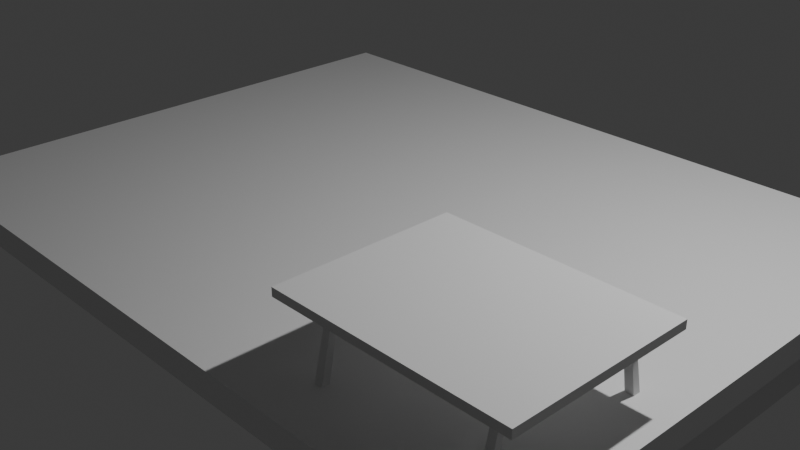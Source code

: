 # Source: Desk_plant_rom.blend  (saved by Blender 4.2.66; exported with 4.5.12 LTS)
import bpy
from mathutils import Matrix  # noqa: F401  (used for matrix-valued properties, if any)

bpy.ops.wm.read_factory_settings(use_empty=True)
scene = bpy.context.scene
scene.name = 'Scene'

# ---- collections
col_collection = bpy.data.collections.new('Collection'); scene.collection.children.link(col_collection)

# ---- materials (node trees are filled in below, after node groups)
mat_material = bpy.data.materials.new('Material')
mat_material.alpha_threshold = 0.0
mat_material.use_transparent_shadow = False
mat_material.roughness = 0.5
mat_material.line_color = (0.0, 0.0, 0.0, 1.0)

# ---- material node trees
mat_material.use_nodes = True; mat_material.node_tree.nodes.clear()
_N = mat_material.node_tree.nodes; _L = mat_material.node_tree.links
n0 = _N.new('ShaderNodeOutputMaterial'); n0.name = 'Material Output'; n0.location = (300, 300)
n1 = _N.new('ShaderNodeBsdfPrincipled'); n1.name = 'Principled BSDF'; n1.location = (10, 300)
n1.inputs[3].default_value = 1.45
_L.new(n1.outputs[0], n0.inputs[0])
n0.is_active_output = True

# ---- world
world_world = bpy.data.worlds.new('World'); scene.world = world_world
world_world.use_nodes = True; world_world.node_tree.nodes.clear()
_N = world_world.node_tree.nodes; _L = world_world.node_tree.links
n0 = _N.new('ShaderNodeOutputWorld'); n0.name = 'World Output'; n0.location = (300, 300)
n1 = _N.new('ShaderNodeBackground'); n1.name = 'Background'; n1.location = (10, 300)
n1.inputs[0].default_value = (0.05088, 0.05088, 0.05088, 1.0)
_L.new(n1.outputs[0], n0.inputs[0])
n0.is_active_output = True
world_world.color = (0.05088, 0.05088, 0.05088)
world_world.sun_shadow_jitter_overblur = 0.0

# ---- cameras
cam_camera = bpy.data.cameras.new('Camera')
cam_camera.clip_end = 100.0
cam_camera.ortho_scale = 7.314

# ---- lights
light_light = bpy.data.lights.new('Light', 'POINT')
light_light.energy = 1000.0
light_light.shadow_soft_size = 0.1

# ---- meshes
me_cube = bpy.data.meshes.new('Cube')
me_cube.from_pydata([(1.0, 1.0, 1.0), (1.0, 1.0, -1.0), (1.0, -1.0, 1.0), (1.0, -1.0, -1.0), (-1.0, 1.0, 1.0), (-1.0, 1.0, -1.0), (-1.0, -1.0, 1.0), (-1.0, -1.0, -1.0)], [], [(0, 4, 6, 2), (3, 2, 6, 7), (7, 6, 4, 5), (5, 1, 3, 7), (1, 0, 2, 3), (5, 4, 0, 1)])
_uv = me_cube.uv_layers.new(name='UVMap')
_uv.uv.foreach_set('vector', [0.625, 0.5, 0.875, 0.5, 0.875, 0.75, 0.625, 0.75, 0.375, 0.75, 0.625, 0.75, 0.625, 1.0, 0.375, 1.0, 0.375, 0.0, 0.625, 0.0, 0.625, 0.25, 0.375, 0.25, 0.125, 0.5, 0.375, 0.5, 0.375, 0.75, 0.125, 0.75, 0.375, 0.5, 0.625, 0.5, 0.625, 0.75, 0.375, 0.75, 0.375, 0.25, 0.625, 0.25, 0.625, 0.5, 0.375, 0.5])
me_cube.materials.append(mat_material)
me_cube.use_mirror_vertex_groups = False
me_cube.update()
me_cube_001 = bpy.data.meshes.new('Cube.001')
me_cube_001.from_pydata([(-1.0, -1.0, -1.0), (-1.0, -1.0, 1.0), (-1.0, 1.0, -1.0), (-1.0, 1.0, 1.0), (1.0, -1.0, -1.0), (1.0, -1.0, 1.0), (1.0, 1.0, -1.0), (1.0, 1.0, 1.0), (-1.0, -0.8731, -1.0), (-1.0, -0.8731, 1.0), (1.0, -0.8731, -1.0), (1.0, -0.8731, 1.0), (-1.0, 0.8728, 1.0), (1.0, 0.8728, -1.0), (-1.0, 0.8728, -1.0), (1.0, 0.8728, 1.0), (-1.0, -1.097, -1.0), (-1.0, -1.097, 1.0), (-1.0, 1.097, 1.0), (-1.0, 1.097, -1.0), (1.0, 1.097, -1.0), (1.0, 1.097, 1.0), (1.0, -1.097, 1.0), (1.0, -1.097, -1.0), (1.193, 1.193, -19.05), (-1.193, 1.193, -19.05), (-1.193, -1.193, -19.05), (1.193, -1.193, -19.05), (1.193, 1.309, -19.05), (-1.193, 1.309, -19.05), (-1.193, -1.309, -19.05), (1.193, -1.309, -19.05), (-48.25, -1.0, -1.0), (-48.25, -1.0, 1.0), (-48.25, 1.0, -1.0), (-48.25, 1.0, 1.0), (-46.25, -1.0, -1.0), (-46.25, -1.0, 1.0), (-46.25, 1.0, -1.0), (-46.25, 1.0, 1.0), (-48.25, -0.8731, -1.0), (-48.25, -0.8731, 1.0), (-46.25, -0.8731, -1.0), (-46.25, -0.8731, 1.0), (-48.25, 0.8728, 1.0), (-46.25, 0.8728, -1.0), (-48.25, 0.8728, -1.0), (-46.25, 0.8728, 1.0), (-48.25, -1.097, -1.0), (-48.25, -1.097, 1.0), (-48.25, 1.097, 1.0), (-48.25, 1.097, -1.0), (-46.25, 1.097, -1.0), (-46.25, 1.097, 1.0), (-46.25, -1.097, 1.0), (-46.25, -1.097, -1.0), (-46.06, 1.193, -19.05), (-48.45, 1.193, -19.05), (-48.45, -1.193, -19.05), (-46.06, -1.193, -19.05), (-46.06, 1.309, -19.05), (-48.45, 1.309, -19.05), (-48.45, -1.309, -19.05), (-46.06, -1.309, -19.05)], [], [(14, 12, 3, 2), (4, 5, 22, 23), (10, 11, 5, 4), (5, 1, 17, 22), (8, 10, 4, 0), (11, 9, 1, 5), (15, 12, 9, 11), (14, 13, 10, 8), (13, 15, 11, 10), (0, 1, 9, 8), (6, 7, 15, 13), (2, 6, 13, 14), (7, 3, 12, 15), (8, 9, 12, 14), (19, 18, 21, 20), (23, 22, 17, 16), (3, 7, 21, 18), (2, 3, 18, 19), (1, 0, 16, 17), (4, 23, 31, 27), (7, 6, 20, 21), (16, 0, 26, 30), (26, 27, 31, 30), (24, 25, 29, 28), (23, 16, 30, 31), (20, 6, 24, 28), (0, 4, 27, 26), (2, 19, 29, 25), (19, 20, 28, 29), (6, 2, 25, 24), (46, 44, 35, 34), (36, 37, 54, 55), (42, 43, 37, 36), (37, 33, 49, 54), (40, 42, 36, 32), (43, 41, 33, 37), (47, 44, 41, 43), (46, 45, 42, 40), (45, 47, 43, 42), (32, 33, 41, 40), (38, 39, 47, 45), (34, 38, 45, 46), (39, 35, 44, 47), (40, 41, 44, 46), (51, 50, 53, 52), (55, 54, 49, 48), (35, 39, 53, 50), (34, 35, 50, 51), (33, 32, 48, 49), (36, 55, 63, 59), (39, 38, 52, 53), (48, 32, 58, 62), (58, 59, 63, 62), (56, 57, 61, 60), (55, 48, 62, 63), (52, 38, 56, 60), (32, 36, 59, 58), (34, 51, 61, 57), (51, 52, 60, 61), (38, 34, 57, 56)])
_uv = me_cube_001.uv_layers.new(name='UVMap')
_uv.uv.foreach_set('vector', [0.375, 0.2341, 0.625, 0.2341, 0.625, 0.25, 0.375, 0.25, 0.375, 0.75, 0.625, 0.75, 0.625, 0.75, 0.375, 0.75, 0.375, 0.7341, 0.625, 0.7341, 0.625, 0.75, 0.375, 0.75, 0.625, 0.75, 0.875, 0.75, 0.875, 0.75, 0.625, 0.75, 0.125, 0.7341, 0.375, 0.7341, 0.375, 0.75, 0.125, 0.75, 0.625, 0.7341, 0.875, 0.7341, 0.875, 0.75, 0.625, 0.75, 0.625, 0.5159, 0.875, 0.5159, 0.875, 0.7341, 0.625, 0.7341, 0.125, 0.5159, 0.375, 0.5159, 0.375, 0.7341, 0.125, 0.7341, 0.375, 0.5159, 0.625, 0.5159, 0.625, 0.7341, 0.375, 0.7341, 0.375, 0.0, 0.625, 0.0, 0.625, 0.01587, 0.375, 0.01587, 0.375, 0.5, 0.625, 0.5, 0.625, 0.5159, 0.375, 0.5159, 0.125, 0.5, 0.375, 0.5, 0.375, 0.5159, 0.125, 0.5159, 0.625, 0.5, 0.875, 0.5, 0.875, 0.5159, 0.625, 0.5159, 0.375, 0.01587, 0.625, 0.01587, 0.625, 0.2341, 0.375, 0.2341, 0.375, 0.25, 0.625, 0.25, 0.625, 0.5, 0.375, 0.5, 0.375, 0.75, 0.625, 0.75, 0.625, 1.0, 0.375, 1.0, 0.875, 0.5, 0.625, 0.5, 0.625, 0.5, 0.875, 0.5, 0.375, 0.25, 0.625, 0.25, 0.625, 0.25, 0.375, 0.25, 0.625, 0.0, 0.375, 0.0, 0.375, 0.0, 0.625, 0.0, 0.375, 0.75, 0.375, 0.75, 0.375, 0.75, 0.375, 0.75, 0.625, 0.5, 0.375, 0.5, 0.375, 0.5, 0.625, 0.5, 0.375, 0.0, 0.375, 0.0, 0.375, 0.0, 0.375, 0.0, 0.125, 0.75, 0.375, 0.75, 0.375, 0.75, 0.125, 0.75, 0.375, 0.5, 0.125, 0.5, 0.125, 0.5, 0.375, 0.5, 0.375, 0.75, 0.375, 1.0, 0.375, 1.0, 0.375, 0.75, 0.375, 0.5, 0.375, 0.5, 0.375, 0.5, 0.375, 0.5, 0.125, 0.75, 0.375, 0.75, 0.375, 0.75, 0.125, 0.75, 0.375, 0.25, 0.375, 0.25, 0.375, 0.25, 0.375, 0.25, 0.375, 0.25, 0.375, 0.5, 0.375, 0.5, 0.375, 0.25, 0.375, 0.5, 0.125, 0.5, 0.125, 0.5, 0.375, 0.5, 0.375, 0.2341, 0.625, 0.2341, 0.625, 0.25, 0.375, 0.25, 0.375, 0.75, 0.625, 0.75, 0.625, 0.75, 0.375, 0.75, 0.375, 0.7341, 0.625, 0.7341, 0.625, 0.75, 0.375, 0.75, 0.625, 0.75, 0.875, 0.75, 0.875, 0.75, 0.625, 0.75, 0.125, 0.7341, 0.375, 0.7341, 0.375, 0.75, 0.125, 0.75, 0.625, 0.7341, 0.875, 0.7341, 0.875, 0.75, 0.625, 0.75, 0.625, 0.5159, 0.875, 0.5159, 0.875, 0.7341, 0.625, 0.7341, 0.125, 0.5159, 0.375, 0.5159, 0.375, 0.7341, 0.125, 0.7341, 0.375, 0.5159, 0.625, 0.5159, 0.625, 0.7341, 0.375, 0.7341, 0.375, 0.0, 0.625, 0.0, 0.625, 0.01587, 0.375, 0.01587, 0.375, 0.5, 0.625, 0.5, 0.625, 0.5159, 0.375, 0.5159, 0.125, 0.5, 0.375, 0.5, 0.375, 0.5159, 0.125, 0.5159, 0.625, 0.5, 0.875, 0.5, 0.875, 0.5159, 0.625, 0.5159, 0.375, 0.01587, 0.625, 0.01587, 0.625, 0.2341, 0.375, 0.2341, 0.375, 0.25, 0.625, 0.25, 0.625, 0.5, 0.375, 0.5, 0.375, 0.75, 0.625, 0.75, 0.625, 1.0, 0.375, 1.0, 0.875, 0.5, 0.625, 0.5, 0.625, 0.5, 0.875, 0.5, 0.375, 0.25, 0.625, 0.25, 0.625, 0.25, 0.375, 0.25, 0.625, 0.0, 0.375, 0.0, 0.375, 0.0, 0.625, 0.0, 0.375, 0.75, 0.375, 0.75, 0.375, 0.75, 0.375, 0.75, 0.625, 0.5, 0.375, 0.5, 0.375, 0.5, 0.625, 0.5, 0.375, 0.0, 0.375, 0.0, 0.375, 0.0, 0.375, 0.0, 0.125, 0.75, 0.375, 0.75, 0.375, 0.75, 0.125, 0.75, 0.375, 0.5, 0.125, 0.5, 0.125, 0.5, 0.375, 0.5, 0.375, 0.75, 0.375, 1.0, 0.375, 1.0, 0.375, 0.75, 0.375, 0.5, 0.375, 0.5, 0.375, 0.5, 0.375, 0.5, 0.125, 0.75, 0.375, 0.75, 0.375, 0.75, 0.125, 0.75, 0.375, 0.25, 0.375, 0.25, 0.375, 0.25, 0.375, 0.25, 0.375, 0.25, 0.375, 0.5, 0.375, 0.5, 0.375, 0.25, 0.375, 0.5, 0.125, 0.5, 0.125, 0.5, 0.375, 0.5])
me_cube_001.update()
me_cube_002 = bpy.data.meshes.new('Cube.002')
me_cube_002.from_pydata([(-1.0, -1.0, -1.0), (-1.0, -1.0, 1.0), (-1.0, 1.0, -1.0), (-1.0, 1.0, 1.0), (1.0, -1.0, -1.0), (1.0, -1.0, 1.0), (1.0, 1.0, -1.0), (1.0, 1.0, 1.0), (-1.0, -0.8731, -1.0), (-1.0, -0.8731, 1.0), (1.0, -0.8731, -1.0), (1.0, -0.8731, 1.0), (-1.0, 0.8728, 1.0), (1.0, 0.8728, -1.0), (-1.0, 0.8728, -1.0), (1.0, 0.8728, 1.0), (-1.0, -1.097, -1.0), (-1.0, -1.097, 1.0), (-1.0, 1.097, 1.0), (-1.0, 1.097, -1.0), (1.0, 1.097, -1.0), (1.0, 1.097, 1.0), (1.0, -1.097, 1.0), (1.0, -1.097, -1.0), (1.193, 1.193, -19.05), (-1.193, 1.193, -19.05), (-1.193, -1.193, -19.05), (1.193, -1.193, -19.05), (1.193, 1.309, -19.05), (-1.193, 1.309, -19.05), (-1.193, -1.309, -19.05), (1.193, -1.309, -19.05), (-48.25, -1.0, -1.0), (-48.25, -1.0, 1.0), (-48.25, 1.0, -1.0), (-48.25, 1.0, 1.0), (-46.25, -1.0, -1.0), (-46.25, -1.0, 1.0), (-46.25, 1.0, -1.0), (-46.25, 1.0, 1.0), (-48.25, -0.8731, -1.0), (-48.25, -0.8731, 1.0), (-46.25, -0.8731, -1.0), (-46.25, -0.8731, 1.0), (-48.25, 0.8728, 1.0), (-46.25, 0.8728, -1.0), (-48.25, 0.8728, -1.0), (-46.25, 0.8728, 1.0), (-48.25, -1.097, -1.0), (-48.25, -1.097, 1.0), (-48.25, 1.097, 1.0), (-48.25, 1.097, -1.0), (-46.25, 1.097, -1.0), (-46.25, 1.097, 1.0), (-46.25, -1.097, 1.0), (-46.25, -1.097, -1.0), (-46.06, 1.193, -19.05), (-48.45, 1.193, -19.05), (-48.45, -1.193, -19.05), (-46.06, -1.193, -19.05), (-46.06, 1.309, -19.05), (-48.45, 1.309, -19.05), (-48.45, -1.309, -19.05), (-46.06, -1.309, -19.05)], [], [(14, 12, 3, 2), (4, 5, 22, 23), (10, 11, 5, 4), (5, 1, 17, 22), (8, 10, 4, 0), (11, 9, 1, 5), (15, 12, 9, 11), (14, 13, 10, 8), (13, 15, 11, 10), (0, 1, 9, 8), (6, 7, 15, 13), (2, 6, 13, 14), (7, 3, 12, 15), (8, 9, 12, 14), (19, 18, 21, 20), (23, 22, 17, 16), (3, 7, 21, 18), (2, 3, 18, 19), (1, 0, 16, 17), (4, 23, 31, 27), (7, 6, 20, 21), (16, 0, 26, 30), (26, 27, 31, 30), (24, 25, 29, 28), (23, 16, 30, 31), (20, 6, 24, 28), (0, 4, 27, 26), (2, 19, 29, 25), (19, 20, 28, 29), (6, 2, 25, 24), (46, 44, 35, 34), (36, 37, 54, 55), (42, 43, 37, 36), (37, 33, 49, 54), (40, 42, 36, 32), (43, 41, 33, 37), (47, 44, 41, 43), (46, 45, 42, 40), (45, 47, 43, 42), (32, 33, 41, 40), (38, 39, 47, 45), (34, 38, 45, 46), (39, 35, 44, 47), (40, 41, 44, 46), (51, 50, 53, 52), (55, 54, 49, 48), (35, 39, 53, 50), (34, 35, 50, 51), (33, 32, 48, 49), (36, 55, 63, 59), (39, 38, 52, 53), (48, 32, 58, 62), (58, 59, 63, 62), (56, 57, 61, 60), (55, 48, 62, 63), (52, 38, 56, 60), (32, 36, 59, 58), (34, 51, 61, 57), (51, 52, 60, 61), (38, 34, 57, 56)])
_uv = me_cube_002.uv_layers.new(name='UVMap')
_uv.uv.foreach_set('vector', [0.375, 0.2341, 0.625, 0.2341, 0.625, 0.25, 0.375, 0.25, 0.375, 0.75, 0.625, 0.75, 0.625, 0.75, 0.375, 0.75, 0.375, 0.7341, 0.625, 0.7341, 0.625, 0.75, 0.375, 0.75, 0.625, 0.75, 0.875, 0.75, 0.875, 0.75, 0.625, 0.75, 0.125, 0.7341, 0.375, 0.7341, 0.375, 0.75, 0.125, 0.75, 0.625, 0.7341, 0.875, 0.7341, 0.875, 0.75, 0.625, 0.75, 0.625, 0.5159, 0.875, 0.5159, 0.875, 0.7341, 0.625, 0.7341, 0.125, 0.5159, 0.375, 0.5159, 0.375, 0.7341, 0.125, 0.7341, 0.375, 0.5159, 0.625, 0.5159, 0.625, 0.7341, 0.375, 0.7341, 0.375, 0.0, 0.625, 0.0, 0.625, 0.01587, 0.375, 0.01587, 0.375, 0.5, 0.625, 0.5, 0.625, 0.5159, 0.375, 0.5159, 0.125, 0.5, 0.375, 0.5, 0.375, 0.5159, 0.125, 0.5159, 0.625, 0.5, 0.875, 0.5, 0.875, 0.5159, 0.625, 0.5159, 0.375, 0.01587, 0.625, 0.01587, 0.625, 0.2341, 0.375, 0.2341, 0.375, 0.25, 0.625, 0.25, 0.625, 0.5, 0.375, 0.5, 0.375, 0.75, 0.625, 0.75, 0.625, 1.0, 0.375, 1.0, 0.875, 0.5, 0.625, 0.5, 0.625, 0.5, 0.875, 0.5, 0.375, 0.25, 0.625, 0.25, 0.625, 0.25, 0.375, 0.25, 0.625, 0.0, 0.375, 0.0, 0.375, 0.0, 0.625, 0.0, 0.375, 0.75, 0.375, 0.75, 0.375, 0.75, 0.375, 0.75, 0.625, 0.5, 0.375, 0.5, 0.375, 0.5, 0.625, 0.5, 0.375, 0.0, 0.375, 0.0, 0.375, 0.0, 0.375, 0.0, 0.125, 0.75, 0.375, 0.75, 0.375, 0.75, 0.125, 0.75, 0.375, 0.5, 0.125, 0.5, 0.125, 0.5, 0.375, 0.5, 0.375, 0.75, 0.375, 1.0, 0.375, 1.0, 0.375, 0.75, 0.375, 0.5, 0.375, 0.5, 0.375, 0.5, 0.375, 0.5, 0.125, 0.75, 0.375, 0.75, 0.375, 0.75, 0.125, 0.75, 0.375, 0.25, 0.375, 0.25, 0.375, 0.25, 0.375, 0.25, 0.375, 0.25, 0.375, 0.5, 0.375, 0.5, 0.375, 0.25, 0.375, 0.5, 0.125, 0.5, 0.125, 0.5, 0.375, 0.5, 0.375, 0.2341, 0.625, 0.2341, 0.625, 0.25, 0.375, 0.25, 0.375, 0.75, 0.625, 0.75, 0.625, 0.75, 0.375, 0.75, 0.375, 0.7341, 0.625, 0.7341, 0.625, 0.75, 0.375, 0.75, 0.625, 0.75, 0.875, 0.75, 0.875, 0.75, 0.625, 0.75, 0.125, 0.7341, 0.375, 0.7341, 0.375, 0.75, 0.125, 0.75, 0.625, 0.7341, 0.875, 0.7341, 0.875, 0.75, 0.625, 0.75, 0.625, 0.5159, 0.875, 0.5159, 0.875, 0.7341, 0.625, 0.7341, 0.125, 0.5159, 0.375, 0.5159, 0.375, 0.7341, 0.125, 0.7341, 0.375, 0.5159, 0.625, 0.5159, 0.625, 0.7341, 0.375, 0.7341, 0.375, 0.0, 0.625, 0.0, 0.625, 0.01587, 0.375, 0.01587, 0.375, 0.5, 0.625, 0.5, 0.625, 0.5159, 0.375, 0.5159, 0.125, 0.5, 0.375, 0.5, 0.375, 0.5159, 0.125, 0.5159, 0.625, 0.5, 0.875, 0.5, 0.875, 0.5159, 0.625, 0.5159, 0.375, 0.01587, 0.625, 0.01587, 0.625, 0.2341, 0.375, 0.2341, 0.375, 0.25, 0.625, 0.25, 0.625, 0.5, 0.375, 0.5, 0.375, 0.75, 0.625, 0.75, 0.625, 1.0, 0.375, 1.0, 0.875, 0.5, 0.625, 0.5, 0.625, 0.5, 0.875, 0.5, 0.375, 0.25, 0.625, 0.25, 0.625, 0.25, 0.375, 0.25, 0.625, 0.0, 0.375, 0.0, 0.375, 0.0, 0.625, 0.0, 0.375, 0.75, 0.375, 0.75, 0.375, 0.75, 0.375, 0.75, 0.625, 0.5, 0.375, 0.5, 0.375, 0.5, 0.625, 0.5, 0.375, 0.0, 0.375, 0.0, 0.375, 0.0, 0.375, 0.0, 0.125, 0.75, 0.375, 0.75, 0.375, 0.75, 0.125, 0.75, 0.375, 0.5, 0.125, 0.5, 0.125, 0.5, 0.375, 0.5, 0.375, 0.75, 0.375, 1.0, 0.375, 1.0, 0.375, 0.75, 0.375, 0.5, 0.375, 0.5, 0.375, 0.5, 0.375, 0.5, 0.125, 0.75, 0.375, 0.75, 0.375, 0.75, 0.125, 0.75, 0.375, 0.25, 0.375, 0.25, 0.375, 0.25, 0.375, 0.25, 0.375, 0.25, 0.375, 0.5, 0.375, 0.5, 0.375, 0.25, 0.375, 0.5, 0.125, 0.5, 0.125, 0.5, 0.375, 0.5])
me_cube_002.update()
me_cube_003 = bpy.data.meshes.new('Cube.003')
me_cube_003.from_pydata([(1.0, 1.0, 1.0), (1.0, 1.0, -1.0), (1.0, -1.0, 1.0), (1.0, -1.0, -1.0), (-1.0, 1.0, 1.0), (-1.0, 1.0, -1.0), (-1.0, -1.0, 1.0), (-1.0, -1.0, -1.0)], [], [(0, 4, 6, 2), (3, 2, 6, 7), (7, 6, 4, 5), (5, 1, 3, 7), (1, 0, 2, 3), (5, 4, 0, 1)])
_uv = me_cube_003.uv_layers.new(name='UVMap')
_uv.uv.foreach_set('vector', [0.625, 0.5, 0.875, 0.5, 0.875, 0.75, 0.625, 0.75, 0.375, 0.75, 0.625, 0.75, 0.625, 1.0, 0.375, 1.0, 0.375, 0.0, 0.625, 0.0, 0.625, 0.25, 0.375, 0.25, 0.125, 0.5, 0.375, 0.5, 0.375, 0.75, 0.125, 0.75, 0.375, 0.5, 0.625, 0.5, 0.625, 0.75, 0.375, 0.75, 0.375, 0.25, 0.625, 0.25, 0.625, 0.5, 0.375, 0.5])
me_cube_003.materials.append(mat_material)
me_cube_003.use_mirror_vertex_groups = False
me_cube_003.update()

# ---- objects
ob_top = bpy.data.objects.new('top', me_cube)
ob_light = bpy.data.objects.new('Light', light_light)
ob_camera = bpy.data.objects.new('Camera', cam_camera)
ob_legs = bpy.data.objects.new('legs', me_cube_001)
ob_legs_top = bpy.data.objects.new('legs_top', me_cube_002)
ob_top_upper = bpy.data.objects.new('top_upper', me_cube_003)

# ---- transforms, parenting, visibility, modifiers, constraints
ob_top.location = (0.0, 0.0, 0.0)
ob_top.scale = (3.992, 3.112, 0.1417)
ob_top.lock_rotations_4d = False
ob_top.empty_display_type = 'ARROWS'
ob_top.lineart.crease_threshold = 0.0
ob_light.location = (4.076, 1.005, 5.904)
ob_light.rotation_euler = (0.6503, 0.05522, 1.866)
ob_light.lock_rotations_4d = False
ob_light.empty_display_type = 'ARROWS'
ob_light.color = (0.0, 0.0, 0.0, 0.0)
ob_light.lineart.crease_threshold = 0.0
ob_camera.location = (7.359, -6.926, 4.958)
ob_camera.rotation_euler = (1.109, 0.0, 0.8149)
ob_camera.lock_rotations_4d = False
ob_camera.empty_display_type = 'ARROWS'
ob_camera.color = (0.0, 0.0, 0.0, 0.0)
ob_camera.display_type = 'WIRE'
ob_camera.lineart.crease_threshold = 0.0
ob_legs.location = (3.805, 0.0, -0.3133)
ob_legs.scale = (0.1608, 2.941, 0.1608)
ob_legs_top.location = (3.544, -1.753, 0.8093)
ob_legs_top.scale = (0.0354, 0.6474, 0.0354)
ob_top_upper.location = (2.693, -1.794, 0.8506)
ob_top_upper.scale = (1.184, 0.9232, 0.04204)
ob_top_upper.lock_rotations_4d = False
ob_top_upper.empty_display_type = 'ARROWS'
ob_top_upper.lineart.crease_threshold = 0.0

# ---- collection membership
col_collection.objects.link(ob_top)
col_collection.objects.link(ob_light)
col_collection.objects.link(ob_camera)
col_collection.objects.link(ob_legs)
col_collection.objects.link(ob_legs_top)
col_collection.objects.link(ob_top_upper)

# ---- scene / render settings (as saved in the file)
scene.camera = ob_camera
scene.frame_start = 1; scene.frame_end = 250; scene.frame_set(1)
scene.render.engine = 'BLENDER_EEVEE_NEXT'
bpy.context.view_layer.update()
